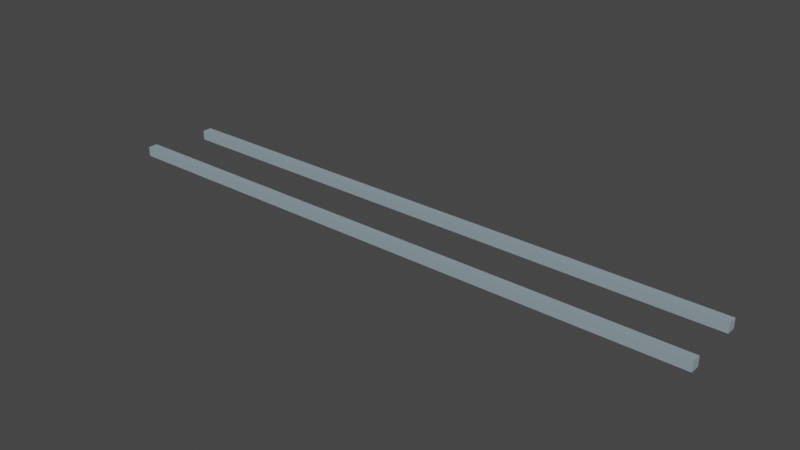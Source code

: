 # Source: rails_empty.blend  (saved by Blender 3.3.6; exported with 4.5.12 LTS)
import bpy
from mathutils import Matrix  # noqa: F401  (used for matrix-valued properties, if any)

bpy.ops.wm.read_factory_settings(use_empty=True)
scene = bpy.context.scene
scene.name = 'Scene'

# ---- collections
col_collection = bpy.data.collections.new('Collection'); scene.collection.children.link(col_collection)

# ---- materials (node trees are filled in below, after node groups)
mat_mat17 = bpy.data.materials.new('mat17')
mat_mat17.use_transparent_shadow = False
mat_mat17.diffuse_color = (0.27, 0.35, 0.39, 1.0)
mat_mat17.roughness = 1.0

# ---- material node trees
mat_mat17.use_nodes = True; mat_mat17.node_tree.nodes.clear()
_N = mat_mat17.node_tree.nodes; _L = mat_mat17.node_tree.links
n0 = _N.new('ShaderNodeBsdfPrincipled'); n0.name = 'Principled BSDF'; n0.location = (1200, 0)
n0.distribution = 'GGX'
n0.subsurface_method = 'RANDOM_WALK_SKIN'
n0.inputs[0].default_value = (0.27, 0.35, 0.39, 1.0)
n0.inputs[2].default_value = 1.0
n0.inputs[3].default_value = 1.45
n0.inputs[13].default_value = 0.0
n0.inputs[27].default_value = (0.0, 0.0, 0.0, 1.0)
n0.inputs[28].default_value = 1.0
n1 = _N.new('ShaderNodeOutputMaterial'); n1.name = 'Material Output'; n1.location = (1500, 0)
_L.new(n0.outputs[0], n1.inputs[0])
n1.is_active_output = True

# ---- world
world_world = bpy.data.worlds.new('World'); scene.world = world_world
world_world.use_nodes = True; world_world.node_tree.nodes.clear()
_N = world_world.node_tree.nodes; _L = world_world.node_tree.links
n0 = _N.new('ShaderNodeOutputWorld'); n0.name = 'World Output'; n0.location = (300, 300)
n1 = _N.new('ShaderNodeBackground'); n1.name = 'Background'; n1.location = (10, 300)
n1.inputs[0].default_value = (0.05088, 0.05088, 0.05088, 1.0)
_L.new(n1.outputs[0], n0.inputs[0])
n0.is_active_output = True
world_world.color = (0.05088, 0.05088, 0.05088)
world_world.use_sun_shadow = False
world_world.sun_shadow_jitter_overblur = 0.0

# ---- meshes
me_group526901920 = bpy.data.meshes.new('group526901920')
me_group526901920.from_pydata([(-2.12, -0.02, 0.1139), (-2.12, 0.02, 0.1139), (-2.12, 0.02, 0.1539), (-2.12, -0.02, 0.1539), (0.39, -0.02, 0.1139), (0.39, -0.02, 0.1539), (0.39, 0.02, 0.1539), (0.39, 0.02, 0.1139), (-2.08, -0.02, -0.1539), (-2.08, -0.02, -0.1139), (0.38, -0.02, -0.1139), (0.38, -0.02, -0.1539), (-2.08, 0.02, -0.1539), (0.38, 0.02, -0.1539), (0.38, 0.02, -0.1139), (-2.08, 0.02, -0.1139)], [], [(2, 1, 0), (3, 2, 0), (6, 5, 4), (7, 6, 4), (7, 4, 0), (1, 7, 0), (6, 2, 3), (5, 6, 3), (5, 3, 0), (4, 5, 0), (6, 7, 1), (2, 6, 1), (10, 9, 8), (11, 10, 8), (14, 13, 12), (15, 14, 12), (15, 12, 8), (9, 15, 8), (14, 10, 11), (13, 14, 11), (13, 11, 8), (12, 13, 8), (14, 15, 9), (10, 14, 9)])
_uv = me_group526901920.uv_layers.new(name='UVMap')
_uv.uv.foreach_set('vector', [0.4088, 0.5584, 0.4104, 0.5595, 0.4116, 0.5579, 0.41, 0.5567, 0.4088, 0.5584, 0.4116, 0.5579, 0.5912, 0.5584, 0.59, 0.5567, 0.5884, 0.5579, 0.5896, 0.5595, 0.5912, 0.5584, 0.5884, 0.5579, 0.4086, 0.5418, 0.4103, 0.5409, 0.3542, 0.4287, 0.3524, 0.4296, 0.4086, 0.5418, 0.3542, 0.4287, 0.5914, 0.5418, 0.6476, 0.4296, 0.6458, 0.4287, 0.5897, 0.5409, 0.5914, 0.5418, 0.6458, 0.4287, 0.5368, 0.4832, 0.4945, 0.365, 0.4927, 0.3656, 0.5349, 0.4838, 0.5368, 0.4832, 0.4927, 0.3656, 0.4632, 0.4832, 0.4651, 0.4838, 0.5073, 0.3656, 0.5055, 0.365, 0.4632, 0.4832, 0.5073, 0.3656, 0.524, 0.4872, 0.4826, 0.3714, 0.4807, 0.372, 0.5221, 0.4879, 0.524, 0.4872, 0.4807, 0.372, 0.476, 0.4872, 0.4779, 0.4879, 0.5193, 0.372, 0.5174, 0.3714, 0.476, 0.4872, 0.5193, 0.372, 0.4197, 0.5661, 0.4213, 0.5673, 0.4225, 0.5657, 0.4209, 0.5645, 0.4197, 0.5661, 0.4225, 0.5657, 0.5803, 0.5661, 0.5791, 0.5645, 0.5775, 0.5657, 0.5787, 0.5673, 0.5803, 0.5661, 0.5775, 0.5657, 0.4083, 0.5414, 0.4101, 0.5405, 0.3551, 0.4305, 0.3533, 0.4314, 0.4083, 0.5414, 0.3551, 0.4305, 0.5917, 0.5414, 0.6467, 0.4314, 0.6449, 0.4305, 0.5899, 0.5405, 0.5917, 0.5414, 0.6449, 0.4305])
me_group526901920.materials.append(mat_mat17)
me_group526901920.update()
me_group526901920.normals_split_custom_set([tuple(v) for v in zip(*[iter([-1.0, 0.0, 0.0, -1.0, 0.0, 0.0, -1.0, 0.0, 0.0, -1.0, 0.0, 0.0, -1.0, 0.0, 0.0, -1.0, 0.0, 0.0, 1.0, 0.0, 0.0, 1.0, 0.0, 0.0, 1.0, 0.0, 0.0, 1.0, 0.0, 0.0, 1.0, 0.0, 0.0, 1.0, 0.0, 0.0, -2.347e-06, 0.0, -1.0, -2.347e-06, 0.0, -1.0, -2.347e-06, 0.0, -1.0, -2.347e-06, 0.0, -1.0, -2.347e-06, 0.0, -1.0, -2.347e-06, 0.0, -1.0, 2.347e-06, 0.0, 1.0, 2.347e-06, 0.0, 1.0, 2.347e-06, 0.0, 1.0, 2.356e-06, 0.0, 1.0, 2.356e-06, 0.0, 1.0, 2.356e-06, 0.0, 1.0, 0.0, -1.0, 0.0, 0.0, -1.0, 0.0, 0.0, -1.0, 0.0, 0.0, -1.0, 0.0, 0.0, -1.0, 0.0, 0.0, -1.0, 0.0, 0.0, 1.0, 0.0, 0.0, 1.0, 0.0, 0.0, 1.0, 0.0, 0.0, 1.0, 0.0, 0.0, 1.0, 0.0, 0.0, 1.0, 0.0, 0.0, -1.0, 0.0, 0.0, -1.0, 0.0, 0.0, -1.0, 0.0, 0.0, -1.0, 0.0, 0.0, -1.0, 0.0, 0.0, -1.0, 0.0, 0.0, 1.0, 0.0, 0.0, 1.0, 0.0, 0.0, 1.0, 0.0, 0.0, 1.0, 0.0, 0.0, 1.0, 0.0, 0.0, 1.0, 0.0, -1.0, 3.724e-07, 0.0, -1.0, 3.724e-07, 0.0, -1.0, 3.724e-07, 0.0, -1.0, 0.0, 0.0, -1.0, 0.0, 0.0, -1.0, 0.0, 0.0, 1.0, 0.0, 0.0, 1.0, 0.0, 0.0, 1.0, 0.0, 0.0, 1.0, 0.0, 0.0, 1.0, 0.0, 0.0, 1.0, 0.0, 0.0, -1.552e-06, 2.235e-06, -1.0, -1.552e-06, 2.235e-06, -1.0, -1.552e-06, 2.235e-06, -1.0, -1.543e-06, 2.235e-06, -1.0, -1.543e-06, 2.235e-06, -1.0, -1.543e-06, 2.235e-06, -1.0, 1.543e-06, 0.0, 1.0, 1.543e-06, 0.0, 1.0, 1.543e-06, 0.0, 1.0, 1.552e-06, 0.0, 1.0, 1.552e-06, 0.0, 1.0, 1.552e-06, 0.0, 1.0])] * 3)])

# ---- objects
ob_group526901920 = bpy.data.objects.new('group526901920', me_group526901920)

# ---- transforms, parenting, visibility, modifiers, constraints
ob_group526901920.location = (0.0, 0.0, 0.0)
ob_group526901920.rotation_euler = (1.571, -0.0, 0.0)

# ---- collection membership
col_collection.objects.link(ob_group526901920)

# ---- scene / render settings (as saved in the file)
scene.frame_start = 1; scene.frame_end = 250; scene.frame_set(1)
scene.render.engine = 'BLENDER_EEVEE_NEXT'
scene.cycles.sampling_pattern = 'TABULATED_SOBOL'
scene.cycles.use_light_tree = False
scene.view_settings.view_transform = 'Filmic'
bpy.context.view_layer.update()

# ---- added for rendering (the .blend has no active camera and no usable light): camera, sun
cam_auto = bpy.data.cameras.new('AutoCamera')
cam_auto.lens = 50.0
cam_auto.sensor_width = 36.0
cam_auto.clip_end = 1000.0
ob_auto_camera = bpy.data.objects.new('AutoCamera', cam_auto)
scene.collection.objects.link(ob_auto_camera)
ob_auto_camera.location = (1.475, -2.80801, 1.872)
ob_auto_camera.rotation_euler = (1.09748, -7.21219e-08, 0.694738)
scene.camera = ob_auto_camera
light_auto_sun = bpy.data.lights.new('AutoSun', 'SUN')
light_auto_sun.energy = 3.0
light_auto_sun.angle = 0.0523599
ob_auto_sun = bpy.data.objects.new('AutoSun', light_auto_sun)
scene.collection.objects.link(ob_auto_sun)
ob_auto_sun.rotation_euler = (0.872665, 0.174533, 0.523599)
bpy.context.view_layer.update()
